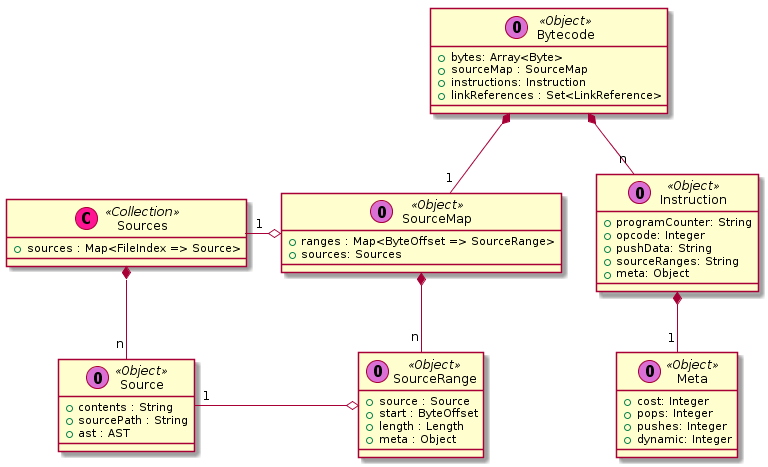

The diagram above was rendered by PlantUML. Its source (embedded in the PNG):
@startuml

 class Bytecode << (O,orchid) Object >> {
  + bytes: Array<Byte>
  + sourceMap : SourceMap
  + instructions: Instruction
  + linkReferences : Set<LinkReference>
 }

 class Instruction << (O,orchid) Object >> {
  + programCounter: String
  + opcode: Integer
  + pushData: String
  + sourceRanges: String
  + meta: Object
 }

class Meta << (O,orchid) Object >> {
  + cost: Integer
  + pops: Integer
  + pushes: Integer
  + dynamic: Integer
 }

 class Source << (O,orchid) Object >> {
  + contents : String
  + sourcePath : String
  + ast : AST
 }

 class Sources << (C,deeppink) Collection >> {
  + sources : Map<FileIndex => Source>
 }

 class SourceMap << (O,orchid) Object >> {
  + ranges : Map<ByteOffset => SourceRange>
  + sources: Sources
 }

 class SourceRange << (O,orchid) Object >> {
  + source : Source
  + start : ByteOffset
  + length : Length
  + meta : Object
 }

 Bytecode *-- "1" SourceMap
 Bytecode *-- "n" Instruction
 Instruction *-- "1" Meta
 SourceMap o-left- "1" Sources
 SourceMap *-- "n" SourceRange
 SourceRange o-left- "1" Source

 Sources *-- "n" Source

@enduml